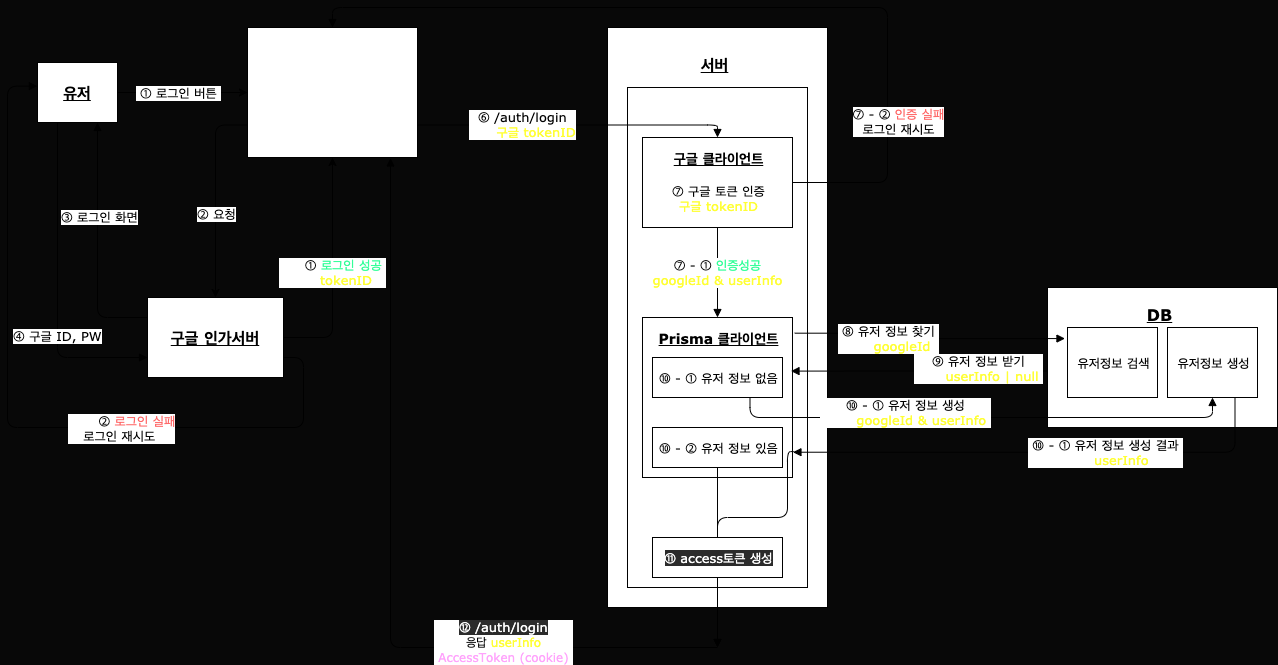

The diagram above was exported from draw.io. Its source (the exported page's mxGraphModel, read from the mxfile embedded in the PNG):
<mxGraphModel dx="718" dy="469" grid="1" gridSize="10" guides="1" tooltips="1" connect="1" arrows="1" fold="1" page="1" pageScale="1" pageWidth="827" pageHeight="1169" background="#080808" math="0" shadow="0">
  <root>
    <mxCell id="0" />
    <mxCell id="1" parent="0" />
    <mxCell id="21" value="" style="whiteSpace=wrap;html=1;strokeWidth=1;perimeterSpacing=0;rounded=0;align=center;fontFamily=Verdana;" parent="1" vertex="1">
      <mxGeometry x="620" y="120" width="220" height="580" as="geometry" />
    </mxCell>
    <mxCell id="4" style="edgeStyle=orthogonalEdgeStyle;rounded=0;orthogonalLoop=1;jettySize=auto;html=1;exitX=1;exitY=0.5;exitDx=0;exitDy=0;entryX=0;entryY=0.5;entryDx=0;entryDy=0;fontFamily=Verdana;" parent="1" source="2" target="3" edge="1">
      <mxGeometry relative="1" as="geometry">
        <mxPoint x="260" y="210" as="targetPoint" />
        <Array as="points">
          <mxPoint x="130" y="185" />
        </Array>
      </mxGeometry>
    </mxCell>
    <mxCell id="7" value="&lt;font style=&quot;font-size: 13px&quot;&gt;&amp;nbsp;① 로그인 버튼&amp;nbsp;&lt;/font&gt;" style="edgeLabel;html=1;align=center;verticalAlign=middle;resizable=0;points=[];fontFamily=Verdana;" parent="4" vertex="1" connectable="0">
      <mxGeometry x="0.3872" y="2" relative="1" as="geometry">
        <mxPoint x="-30" y="2" as="offset" />
      </mxGeometry>
    </mxCell>
    <mxCell id="17" style="edgeStyle=orthogonalEdgeStyle;curved=0;rounded=1;sketch=0;orthogonalLoop=1;jettySize=auto;html=1;exitX=0.25;exitY=1;exitDx=0;exitDy=0;entryX=0;entryY=0.75;entryDx=0;entryDy=0;endArrow=block;endFill=1;fontFamily=Verdana;" parent="1" source="2" target="10" edge="1">
      <mxGeometry relative="1" as="geometry" />
    </mxCell>
    <mxCell id="18" value="&lt;font style=&quot;font-size: 13px&quot;&gt;④ 구글 ID, PW&lt;/font&gt;" style="edgeLabel;html=1;align=center;verticalAlign=middle;resizable=0;points=[];fontFamily=Verdana;" parent="17" vertex="1" connectable="0">
      <mxGeometry x="0.3198" y="-1" relative="1" as="geometry">
        <mxPoint y="-1" as="offset" />
      </mxGeometry>
    </mxCell>
    <mxCell id="2" value="&lt;b&gt;&lt;font style=&quot;font-size: 16px&quot;&gt;&lt;u&gt;유저&lt;/u&gt;&lt;/font&gt;&lt;/b&gt;" style="whiteSpace=wrap;html=1;strokeWidth=1;perimeterSpacing=0;rounded=0;fontFamily=Verdana;" parent="1" vertex="1">
      <mxGeometry x="50" y="155" width="80" height="60" as="geometry" />
    </mxCell>
    <mxCell id="3" value="&lt;span style=&quot;font-size: 16px&quot;&gt;&lt;b&gt;&lt;font color=&quot;#ffffff&quot;&gt;&lt;u&gt;클라이언트&lt;/u&gt;&lt;/font&gt;&lt;/b&gt;&lt;/span&gt;" style="whiteSpace=wrap;html=1;strokeWidth=1;perimeterSpacing=0;rounded=0;align=center;fontFamily=Verdana;" parent="1" vertex="1">
      <mxGeometry x="260" y="120" width="170" height="130" as="geometry" />
    </mxCell>
    <mxCell id="8" style="edgeStyle=orthogonalEdgeStyle;curved=0;rounded=1;sketch=0;orthogonalLoop=1;jettySize=auto;html=1;entryX=0.5;entryY=0;entryDx=0;entryDy=0;exitX=0;exitY=0.75;exitDx=0;exitDy=0;fontFamily=Verdana;" parent="1" source="3" target="10" edge="1">
      <mxGeometry relative="1" as="geometry">
        <mxPoint x="345" y="310" as="targetPoint" />
        <Array as="points">
          <mxPoint x="228" y="218" />
        </Array>
      </mxGeometry>
    </mxCell>
    <mxCell id="11" value="&lt;font style=&quot;font-size: 13px&quot;&gt;② 요청&lt;/font&gt;" style="edgeLabel;html=1;align=center;verticalAlign=middle;resizable=0;points=[];fontFamily=Verdana;" parent="8" vertex="1" connectable="0">
      <mxGeometry x="0.5627" y="-3" relative="1" as="geometry">
        <mxPoint x="3" y="-39" as="offset" />
      </mxGeometry>
    </mxCell>
    <mxCell id="15" style="edgeStyle=orthogonalEdgeStyle;curved=0;rounded=1;sketch=0;orthogonalLoop=1;jettySize=auto;html=1;exitX=0;exitY=0.25;exitDx=0;exitDy=0;entryX=0.75;entryY=1;entryDx=0;entryDy=0;endArrow=block;endFill=1;fontFamily=Verdana;" parent="1" source="10" target="2" edge="1">
      <mxGeometry relative="1" as="geometry" />
    </mxCell>
    <mxCell id="16" value="&lt;font style=&quot;font-size: 13px&quot;&gt;③ 로그인 화면&lt;/font&gt;" style="edgeLabel;html=1;align=center;verticalAlign=middle;resizable=0;points=[];fontFamily=Verdana;" parent="15" vertex="1" connectable="0">
      <mxGeometry x="0.2345" y="-1" relative="1" as="geometry">
        <mxPoint as="offset" />
      </mxGeometry>
    </mxCell>
    <mxCell id="19" style="edgeStyle=orthogonalEdgeStyle;curved=0;rounded=1;sketch=0;orthogonalLoop=1;jettySize=auto;html=1;exitX=1;exitY=0.5;exitDx=0;exitDy=0;entryX=0.5;entryY=1;entryDx=0;entryDy=0;fontFamily=Verdana;" parent="1" source="10" target="3" edge="1">
      <mxGeometry relative="1" as="geometry" />
    </mxCell>
    <mxCell id="20" value="&lt;font style=&quot;font-size: 13px&quot;&gt;&lt;font color=&quot;#ffffff&quot;&gt;⑤ -&amp;nbsp;&lt;/font&gt;① &lt;font color=&quot;#33ff99&quot;&gt;로그인 성공&lt;/font&gt;&amp;nbsp;&lt;br&gt;&lt;font color=&quot;#ffffff&quot;&gt;응답&lt;/font&gt;&lt;font color=&quot;#ffff33&quot;&gt; tokenID&lt;/font&gt;&lt;/font&gt;" style="edgeLabel;html=1;align=center;verticalAlign=middle;resizable=0;points=[];fontFamily=Verdana;" parent="19" vertex="1" connectable="0">
      <mxGeometry x="0.003" y="2" relative="1" as="geometry">
        <mxPoint x="1" as="offset" />
      </mxGeometry>
    </mxCell>
    <mxCell id="29" style="edgeStyle=orthogonalEdgeStyle;curved=0;rounded=1;sketch=0;orthogonalLoop=1;jettySize=auto;html=1;exitX=1;exitY=0.75;exitDx=0;exitDy=0;entryX=-0.002;entryY=0.394;entryDx=0;entryDy=0;entryPerimeter=0;endArrow=block;endFill=1;fontFamily=Verdana;" parent="1" source="10" target="2" edge="1">
      <mxGeometry relative="1" as="geometry">
        <Array as="points">
          <mxPoint x="316" y="450" />
          <mxPoint x="316" y="520" />
          <mxPoint x="20" y="520" />
          <mxPoint x="20" y="179" />
        </Array>
      </mxGeometry>
    </mxCell>
    <mxCell id="10" value="&lt;span style=&quot;font-size: 16px&quot;&gt;&lt;b&gt;&lt;u&gt;구글 인가서버&lt;/u&gt;&lt;/b&gt;&lt;/span&gt;" style="whiteSpace=wrap;html=1;strokeWidth=1;perimeterSpacing=0;rounded=0;align=center;fontFamily=Verdana;" parent="1" vertex="1">
      <mxGeometry x="160" y="390" width="136" height="80" as="geometry" />
    </mxCell>
    <mxCell id="25" value="&lt;b&gt;&lt;font style=&quot;font-size: 16px&quot;&gt;&lt;u&gt;서버&lt;/u&gt;&lt;/font&gt;&lt;/b&gt;" style="edgeLabel;html=1;align=center;verticalAlign=middle;resizable=0;points=[];fontFamily=Verdana;" parent="1" vertex="1" connectable="0">
      <mxGeometry x="730" y="170" as="geometry">
        <mxPoint x="-4" y="-14" as="offset" />
      </mxGeometry>
    </mxCell>
    <mxCell id="28" value="&lt;span style=&quot;color: rgb(240, 240, 240); font-size: 13px; font-style: normal; font-weight: 400; letter-spacing: normal; text-align: center; text-indent: 0px; text-transform: none; word-spacing: 0px; background-color: rgb(42, 42, 42); display: inline; float: none;&quot;&gt;&lt;br&gt;&lt;br&gt;&lt;br&gt;&lt;br&gt;&lt;br&gt;&lt;br&gt;&lt;/span&gt;" style="whiteSpace=wrap;html=1;strokeWidth=1;perimeterSpacing=0;rounded=0;align=center;fontFamily=Verdana;" parent="1" vertex="1">
      <mxGeometry x="640" y="180" width="180" height="500" as="geometry" />
    </mxCell>
    <mxCell id="30" value="&lt;font style=&quot;font-size: 13px&quot;&gt;&lt;font color=&quot;#ffffff&quot;&gt;&amp;nbsp;⑤ -&amp;nbsp;&lt;/font&gt;② &lt;font color=&quot;#ff6666&quot;&gt;로그인 실패&lt;br&gt;&lt;/font&gt;로그인 재시도&amp;nbsp;&lt;br&gt;&lt;/font&gt;" style="edgeLabel;html=1;align=center;verticalAlign=middle;resizable=0;points=[];fontFamily=Verdana;" parent="1" vertex="1" connectable="0">
      <mxGeometry x="130" y="520" as="geometry">
        <mxPoint x="3" as="offset" />
      </mxGeometry>
    </mxCell>
    <mxCell id="33" value="&lt;font color=&quot;#ffffff&quot; style=&quot;font-size: 15px&quot;&gt;&lt;b&gt;&lt;u&gt;API /auth/login&lt;/u&gt;&lt;/b&gt;&lt;/font&gt;" style="edgeLabel;html=1;align=center;verticalAlign=middle;resizable=0;points=[];fontFamily=Verdana;" parent="1" vertex="1" connectable="0">
      <mxGeometry x="730" y="200" as="geometry" />
    </mxCell>
    <mxCell id="36" style="edgeStyle=orthogonalEdgeStyle;curved=0;rounded=1;sketch=0;orthogonalLoop=1;jettySize=auto;html=1;exitX=1;exitY=0.5;exitDx=0;exitDy=0;entryX=0.5;entryY=0;entryDx=0;entryDy=0;endArrow=block;endFill=1;fontFamily=Verdana;" parent="1" source="35" target="3" edge="1">
      <mxGeometry relative="1" as="geometry">
        <Array as="points">
          <mxPoint x="900" y="275" />
          <mxPoint x="900" y="100" />
          <mxPoint x="345" y="100" />
        </Array>
      </mxGeometry>
    </mxCell>
    <mxCell id="37" value="&lt;span style=&quot;font-size: 13px&quot;&gt;⑦ -&amp;nbsp;&lt;/span&gt;&lt;span style=&quot;font-size: 13px&quot;&gt;② &lt;font color=&quot;#ff6666&quot;&gt;인증 실패&lt;/font&gt;&lt;br&gt;로그인 재시도&lt;br&gt;&lt;/span&gt;" style="edgeLabel;html=1;align=center;verticalAlign=middle;resizable=0;points=[];fontFamily=Verdana;" parent="36" vertex="1" connectable="0">
      <mxGeometry x="-0.7237" y="1" relative="1" as="geometry">
        <mxPoint x="11" y="-40" as="offset" />
      </mxGeometry>
    </mxCell>
    <mxCell id="43" value="&lt;span style=&quot;font-size: 13px&quot;&gt;⑦ -&amp;nbsp;&lt;/span&gt;&lt;span style=&quot;font-size: 13px&quot;&gt;① &lt;font color=&quot;#33ff99&quot;&gt;인증성공&lt;/font&gt;&lt;br&gt;&lt;font color=&quot;#ffff33&quot;&gt;googleId &amp;amp; userInfo&lt;/font&gt;&lt;br&gt;&lt;/span&gt;" style="edgeStyle=orthogonalEdgeStyle;curved=0;rounded=1;sketch=0;orthogonalLoop=1;jettySize=auto;html=1;exitX=0.5;exitY=1;exitDx=0;exitDy=0;entryX=0.5;entryY=0;entryDx=0;entryDy=0;endArrow=block;endFill=1;fontFamily=Verdana;" parent="1" source="35" target="39" edge="1">
      <mxGeometry relative="1" as="geometry" />
    </mxCell>
    <mxCell id="35" value="&lt;span style=&quot;color: rgb(240, 240, 240); font-size: 13px; font-style: normal; font-weight: 400; letter-spacing: normal; text-align: center; text-indent: 0px; text-transform: none; word-spacing: 0px; background-color: rgb(42, 42, 42); display: inline; float: none;&quot;&gt;&lt;br&gt;&lt;br&gt;&lt;br&gt;&lt;br&gt;&lt;br&gt;&lt;br&gt;&lt;/span&gt;" style="whiteSpace=wrap;html=1;strokeWidth=1;perimeterSpacing=0;rounded=0;align=center;fontFamily=Verdana;" parent="1" vertex="1">
      <mxGeometry x="655" y="230" width="150" height="90" as="geometry" />
    </mxCell>
    <mxCell id="34" value="&lt;font style=&quot;font-size: 13px&quot;&gt;⑦ 구글 토큰 인증&lt;br&gt;&lt;span style=&quot;color: rgb(255 , 255 , 51)&quot;&gt;구글 tokenID&lt;/span&gt;&lt;br&gt;&lt;/font&gt;" style="edgeLabel;html=1;align=center;verticalAlign=middle;resizable=0;points=[];fontFamily=Verdana;" parent="1" vertex="1" connectable="0">
      <mxGeometry x="730" y="290" as="geometry" />
    </mxCell>
    <mxCell id="38" value="&lt;font&gt;&lt;b&gt;&lt;font style=&quot;font-size: 14px&quot;&gt;&lt;u&gt;구글 클라이언트&lt;/u&gt;&lt;/font&gt;&lt;/b&gt;&lt;br&gt;&lt;/font&gt;" style="edgeLabel;html=1;align=center;verticalAlign=middle;resizable=0;points=[];fontFamily=Verdana;" parent="1" vertex="1" connectable="0">
      <mxGeometry x="730" y="250" as="geometry" />
    </mxCell>
    <mxCell id="32" style="edgeStyle=orthogonalEdgeStyle;curved=0;rounded=1;sketch=0;orthogonalLoop=1;jettySize=auto;html=1;exitX=1;exitY=0.75;exitDx=0;exitDy=0;endArrow=block;endFill=1;fontFamily=Verdana;" parent="1" source="3" target="35" edge="1">
      <mxGeometry relative="1" as="geometry">
        <Array as="points">
          <mxPoint x="730" y="218" />
        </Array>
      </mxGeometry>
    </mxCell>
    <mxCell id="39" value="&lt;span style=&quot;color: rgb(240, 240, 240); font-size: 13px; font-style: normal; font-weight: 400; letter-spacing: normal; text-align: center; text-indent: 0px; text-transform: none; word-spacing: 0px; background-color: rgb(42, 42, 42); display: inline; float: none;&quot;&gt;&lt;br&gt;&lt;br&gt;&lt;br&gt;&lt;br&gt;&lt;br&gt;&lt;br&gt;&lt;/span&gt;" style="whiteSpace=wrap;html=1;strokeWidth=1;perimeterSpacing=0;rounded=0;align=center;fontFamily=Verdana;" parent="1" vertex="1">
      <mxGeometry x="655" y="410" width="150" height="160" as="geometry" />
    </mxCell>
    <mxCell id="40" value="&lt;font&gt;&lt;b&gt;&lt;font style=&quot;font-size: 14px&quot;&gt;&lt;u&gt;Prisma 클라이언트&lt;/u&gt;&lt;/font&gt;&lt;/b&gt;&lt;br&gt;&lt;/font&gt;" style="edgeLabel;html=1;align=center;verticalAlign=middle;resizable=0;points=[];fontFamily=Verdana;" parent="1" vertex="1" connectable="0">
      <mxGeometry x="730" y="430" as="geometry" />
    </mxCell>
    <mxCell id="31" value="&lt;font style=&quot;font-size: 13px&quot;&gt;⑥ /auth/login&lt;br&gt;&lt;font style=&quot;font-size: 13px&quot; color=&quot;#ffffff&quot;&gt;요청&lt;/font&gt;&lt;font color=&quot;#ffff33&quot; style=&quot;font-size: 13px&quot;&gt; 구글 tokenID&lt;/font&gt;&lt;/font&gt;" style="edgeLabel;html=1;align=center;verticalAlign=middle;resizable=0;points=[];fontFamily=Verdana;" parent="1" vertex="1" connectable="0">
      <mxGeometry x="549.9994013454279" y="110.00235522111734" as="geometry">
        <mxPoint x="-15" y="106" as="offset" />
      </mxGeometry>
    </mxCell>
    <mxCell id="50" style="edgeStyle=orthogonalEdgeStyle;curved=0;rounded=1;sketch=0;orthogonalLoop=1;jettySize=auto;html=1;exitX=0.017;exitY=0.621;exitDx=0;exitDy=0;entryX=0.99;entryY=0.335;entryDx=0;entryDy=0;endArrow=block;endFill=1;exitPerimeter=0;entryPerimeter=0;fontFamily=Verdana;" parent="1" source="58" target="39" edge="1">
      <mxGeometry relative="1" as="geometry" />
    </mxCell>
    <mxCell id="45" value="" style="whiteSpace=wrap;html=1;strokeWidth=1;perimeterSpacing=0;rounded=0;align=center;fontFamily=Verdana;" parent="1" vertex="1">
      <mxGeometry x="1060" y="380" width="230" height="140" as="geometry" />
    </mxCell>
    <mxCell id="46" value="&lt;b&gt;&lt;font style=&quot;font-size: 16px&quot;&gt;&lt;u&gt;DB&lt;/u&gt;&lt;/font&gt;&lt;/b&gt;" style="edgeLabel;html=1;align=center;verticalAlign=middle;resizable=0;points=[];fontFamily=Verdana;" parent="1" vertex="1" connectable="0">
      <mxGeometry x="1175" y="420" as="geometry">
        <mxPoint x="-4" y="-14" as="offset" />
      </mxGeometry>
    </mxCell>
    <mxCell id="51" value="&lt;font style=&quot;font-size: 13px&quot;&gt;&amp;nbsp;⑨ 유저 정보 받기&amp;nbsp;&lt;br&gt;&lt;font style=&quot;font-size: 13px&quot; color=&quot;#ffffff&quot;&gt;&amp;nbsp;응답&lt;/font&gt;&lt;font color=&quot;#ffff33&quot; style=&quot;font-size: 13px&quot;&gt;&amp;nbsp;userInfo | null&amp;nbsp;&lt;/font&gt;&lt;/font&gt;" style="edgeLabel;html=1;align=center;verticalAlign=middle;resizable=0;points=[];fontFamily=Verdana;" parent="1" vertex="1" connectable="0">
      <mxGeometry x="990" y="460" as="geometry" />
    </mxCell>
    <mxCell id="54" style="edgeStyle=orthogonalEdgeStyle;curved=0;rounded=1;sketch=0;orthogonalLoop=1;jettySize=auto;html=1;exitX=0.75;exitY=1;exitDx=0;exitDy=0;endArrow=block;endFill=1;entryX=0.5;entryY=1;entryDx=0;entryDy=0;fontFamily=Verdana;" parent="1" source="53" target="55" edge="1">
      <mxGeometry relative="1" as="geometry">
        <mxPoint x="1260" y="550" as="targetPoint" />
        <Array as="points">
          <mxPoint x="763" y="510" />
          <mxPoint x="1225" y="510" />
        </Array>
      </mxGeometry>
    </mxCell>
    <mxCell id="53" value="&lt;span style=&quot;color: rgb(240, 240, 240); font-size: 13px; font-style: normal; font-weight: 400; letter-spacing: normal; text-align: center; text-indent: 0px; text-transform: none; word-spacing: 0px; background-color: rgb(42, 42, 42); display: inline; float: none;&quot;&gt;&lt;br&gt;&lt;br&gt;&lt;br&gt;&lt;br&gt;&lt;br&gt;&lt;br&gt;&lt;/span&gt;" style="whiteSpace=wrap;html=1;strokeWidth=1;perimeterSpacing=0;rounded=0;align=center;fontFamily=Verdana;" parent="1" vertex="1">
      <mxGeometry x="665" y="450" width="130" height="40" as="geometry" />
    </mxCell>
    <mxCell id="52" value="&lt;font style=&quot;font-size: 13px&quot;&gt;&amp;nbsp;⑩ - ① 유저 정보 없음&amp;nbsp;&lt;br&gt;&lt;/font&gt;" style="edgeLabel;html=1;align=center;verticalAlign=middle;resizable=0;points=[];fontFamily=Verdana;" parent="1" vertex="1" connectable="0">
      <mxGeometry x="730" y="470" as="geometry" />
    </mxCell>
    <mxCell id="60" style="edgeStyle=orthogonalEdgeStyle;curved=0;rounded=1;sketch=0;orthogonalLoop=1;jettySize=auto;html=1;exitX=0.75;exitY=1;exitDx=0;exitDy=0;entryX=1.003;entryY=0.842;entryDx=0;entryDy=0;endArrow=block;endFill=1;entryPerimeter=0;fontFamily=Verdana;" parent="1" source="55" target="39" edge="1">
      <mxGeometry relative="1" as="geometry" />
    </mxCell>
    <mxCell id="55" value="" style="whiteSpace=wrap;html=1;strokeWidth=1;perimeterSpacing=0;rounded=0;align=center;fontFamily=Verdana;" parent="1" vertex="1">
      <mxGeometry x="1180" y="420" width="90" height="70" as="geometry" />
    </mxCell>
    <mxCell id="56" value="&lt;span style=&quot;font-size: 13px&quot;&gt;유저정보 생성&lt;/span&gt;" style="edgeLabel;html=1;align=center;verticalAlign=middle;resizable=0;points=[];fontFamily=Verdana;" parent="1" vertex="1" connectable="0">
      <mxGeometry x="1225.0004660395737" y="455.0006572227001" as="geometry" />
    </mxCell>
    <mxCell id="57" value="&lt;font style=&quot;font-size: 13px&quot;&gt;&amp;nbsp;⑩ - ① 유저 정보 생성&amp;nbsp;&lt;br&gt;&lt;font style=&quot;font-size: 13px&quot; color=&quot;#ffffff&quot;&gt;&amp;nbsp;요청&lt;/font&gt;&lt;font color=&quot;#ffff33&quot; style=&quot;font-size: 13px&quot;&gt;&amp;nbsp;&amp;nbsp;&lt;/font&gt;&lt;/font&gt;&lt;font color=&quot;#ffff33&quot; style=&quot;font-size: 13px&quot;&gt;googleId &amp;amp; userInfo&amp;nbsp;&lt;/font&gt;" style="edgeLabel;html=1;align=center;verticalAlign=middle;resizable=0;points=[];fontFamily=Verdana;" parent="1" vertex="1" connectable="0">
      <mxGeometry x="920" y="510" as="geometry">
        <mxPoint x="-3" y="-6" as="offset" />
      </mxGeometry>
    </mxCell>
    <mxCell id="58" value="" style="whiteSpace=wrap;html=1;strokeWidth=1;perimeterSpacing=0;rounded=0;align=center;fontFamily=Verdana;" parent="1" vertex="1">
      <mxGeometry x="1080" y="420" width="90" height="70" as="geometry" />
    </mxCell>
    <mxCell id="59" value="&lt;span style=&quot;font-size: 13px&quot;&gt;유저정보 검색&lt;/span&gt;" style="edgeLabel;html=1;align=center;verticalAlign=middle;resizable=0;points=[];fontFamily=Verdana;" parent="1" vertex="1" connectable="0">
      <mxGeometry x="1125.0004660395737" y="455.0006572227001" as="geometry" />
    </mxCell>
    <mxCell id="47" style="edgeStyle=orthogonalEdgeStyle;curved=0;rounded=1;sketch=0;orthogonalLoop=1;jettySize=auto;html=1;exitX=1.015;exitY=0.098;exitDx=0;exitDy=0;endArrow=block;endFill=1;entryX=-0.028;entryY=0.158;entryDx=0;entryDy=0;exitPerimeter=0;entryPerimeter=0;fontFamily=Verdana;" parent="1" source="39" target="58" edge="1">
      <mxGeometry relative="1" as="geometry">
        <mxPoint x="1060" y="430" as="targetPoint" />
      </mxGeometry>
    </mxCell>
    <mxCell id="49" value="&lt;font style=&quot;font-size: 13px&quot;&gt;&amp;nbsp;⑧ 유저 정보 찾기&amp;nbsp;&lt;br&gt;&lt;font style=&quot;font-size: 13px&quot; color=&quot;#ffffff&quot;&gt;요청&lt;/font&gt;&lt;font color=&quot;#ffff33&quot; style=&quot;font-size: 13px&quot;&gt; googleId&lt;/font&gt;&lt;/font&gt;" style="edgeLabel;html=1;align=center;verticalAlign=middle;resizable=0;points=[];fontFamily=Verdana;" parent="47" vertex="1" connectable="0">
      <mxGeometry x="-0.0265" y="-2" relative="1" as="geometry">
        <mxPoint x="-40.7" y="2.33" as="offset" />
      </mxGeometry>
    </mxCell>
    <mxCell id="61" value="&lt;font style=&quot;font-size: 13px&quot;&gt;&amp;nbsp;⑩ - ① 유저 정보 생성 결과&amp;nbsp;&lt;br&gt;&lt;font style=&quot;font-size: 13px&quot; color=&quot;#ffffff&quot;&gt;&amp;nbsp;응답&lt;/font&gt;&lt;font color=&quot;#ffff33&quot; style=&quot;font-size: 13px&quot;&gt;&amp;nbsp;&amp;nbsp;&lt;/font&gt;&lt;/font&gt;&lt;font color=&quot;#ffff33&quot; style=&quot;font-size: 13px&quot;&gt;userInfo&amp;nbsp;&lt;/font&gt;" style="edgeLabel;html=1;align=center;verticalAlign=middle;resizable=0;points=[];fontFamily=Verdana;" parent="1" vertex="1" connectable="0">
      <mxGeometry x="1120" y="550" as="geometry">
        <mxPoint x="-3" y="-6" as="offset" />
      </mxGeometry>
    </mxCell>
    <mxCell id="63" value="&lt;span style=&quot;color: rgb(240, 240, 240); font-size: 13px; font-style: normal; font-weight: 400; letter-spacing: normal; text-align: center; text-indent: 0px; text-transform: none; word-spacing: 0px; background-color: rgb(42, 42, 42); display: inline; float: none;&quot;&gt;&lt;br&gt;&lt;br&gt;&lt;br&gt;&lt;br&gt;&lt;br&gt;&lt;br&gt;&lt;/span&gt;" style="whiteSpace=wrap;html=1;strokeWidth=1;perimeterSpacing=0;rounded=0;align=center;fontFamily=Verdana;" parent="1" vertex="1">
      <mxGeometry x="665" y="520" width="130" height="40" as="geometry" />
    </mxCell>
    <mxCell id="64" value="&lt;font style=&quot;font-size: 13px&quot;&gt;&amp;nbsp;⑩ - ② 유저 정보 있음&amp;nbsp;&lt;br&gt;&lt;/font&gt;" style="edgeLabel;html=1;align=center;verticalAlign=middle;resizable=0;points=[];fontFamily=Verdana;" parent="1" vertex="1" connectable="0">
      <mxGeometry x="730" y="540" as="geometry" />
    </mxCell>
    <mxCell id="66" style="edgeStyle=orthogonalEdgeStyle;curved=0;rounded=1;sketch=0;orthogonalLoop=1;jettySize=auto;html=1;exitX=1.008;exitY=0.838;exitDx=0;exitDy=0;endArrow=block;endFill=1;exitPerimeter=0;fontFamily=Verdana;" parent="1" source="39" edge="1">
      <mxGeometry relative="1" as="geometry">
        <mxPoint x="1141.03" y="610" as="sourcePoint" />
        <mxPoint x="730" y="740" as="targetPoint" />
        <Array as="points">
          <mxPoint x="800" y="544" />
          <mxPoint x="800" y="610" />
          <mxPoint x="730" y="610" />
          <mxPoint x="730" y="650" />
        </Array>
      </mxGeometry>
    </mxCell>
    <mxCell id="67" style="edgeStyle=orthogonalEdgeStyle;curved=0;rounded=1;sketch=0;orthogonalLoop=1;jettySize=auto;html=1;exitX=0.5;exitY=1;exitDx=0;exitDy=0;endArrow=block;endFill=1;fontFamily=Verdana;" parent="1" source="63" edge="1">
      <mxGeometry relative="1" as="geometry">
        <mxPoint x="816.2" y="554.0799999999999" as="sourcePoint" />
        <mxPoint x="730" y="740" as="targetPoint" />
        <Array as="points">
          <mxPoint x="730" y="680" />
          <mxPoint x="730" y="680" />
        </Array>
      </mxGeometry>
    </mxCell>
    <mxCell id="68" value="&lt;span style=&quot;color: rgb(240, 240, 240); font-size: 13px; font-style: normal; font-weight: 400; letter-spacing: normal; text-align: center; text-indent: 0px; text-transform: none; word-spacing: 0px; background-color: rgb(42, 42, 42); display: inline; float: none;&quot;&gt;&lt;br&gt;&lt;br&gt;&lt;br&gt;&lt;br&gt;&lt;br&gt;&lt;br&gt;&lt;/span&gt;" style="whiteSpace=wrap;html=1;strokeWidth=1;perimeterSpacing=0;rounded=0;align=center;fontFamily=Verdana;" parent="1" vertex="1">
      <mxGeometry x="665" y="630" width="130" height="40" as="geometry" />
    </mxCell>
    <mxCell id="69" value="&lt;font style=&quot;font-size: 13px&quot;&gt;&lt;font color=&quot;#ffffff&quot; style=&quot;font-size: 13px&quot;&gt;&amp;nbsp;&lt;span style=&quot;background-color: rgb(43, 43, 43);&quot;&gt;⑪ access토큰 생성&lt;/span&gt;&amp;nbsp;&lt;/font&gt;&lt;br&gt;&lt;/font&gt;" style="edgeLabel;html=1;align=center;verticalAlign=middle;resizable=0;points=[];fontFamily=Verdana;" parent="1" vertex="1" connectable="0">
      <mxGeometry x="730" y="650" as="geometry" />
    </mxCell>
    <mxCell id="72" style="edgeStyle=orthogonalEdgeStyle;curved=0;rounded=1;sketch=0;orthogonalLoop=1;jettySize=auto;html=1;endArrow=block;endFill=1;entryX=0.841;entryY=1.004;entryDx=0;entryDy=0;entryPerimeter=0;fontFamily=Verdana;" parent="1" target="3" edge="1">
      <mxGeometry relative="1" as="geometry">
        <mxPoint x="730" y="740" as="sourcePoint" />
        <mxPoint x="400" y="540" as="targetPoint" />
      </mxGeometry>
    </mxCell>
    <mxCell id="71" value="&lt;font style=&quot;font-size: 13px&quot;&gt;&lt;span style=&quot;font-size: 12px; background-color: rgb(43, 43, 43);&quot;&gt;&lt;font color=&quot;#ffffff&quot; style=&quot;font-size: 13px&quot;&gt;⑫ /auth/login&lt;/font&gt;&lt;br&gt;&lt;/span&gt;&lt;span style=&quot;font-size: 12px;&quot;&gt;응답 &lt;font color=&quot;#ffff33&quot;&gt;userInfo&lt;/font&gt;&lt;/span&gt;&lt;br style=&quot;font-size: 12px;&quot;&gt;&lt;span style=&quot;font-size: 12px;&quot;&gt;&lt;font color=&quot;#ffa3fc&quot;&gt;&amp;nbsp;AccessToken (cookie)&amp;nbsp;&lt;/font&gt;&lt;/span&gt;&lt;br&gt;&lt;/font&gt;" style="edgeLabel;html=1;align=center;verticalAlign=middle;resizable=0;points=[];fontFamily=Verdana;" parent="1" vertex="1" connectable="0">
      <mxGeometry x="510" y="740" as="geometry">
        <mxPoint x="5" y="-6" as="offset" />
      </mxGeometry>
    </mxCell>
  </root>
</mxGraphModel>